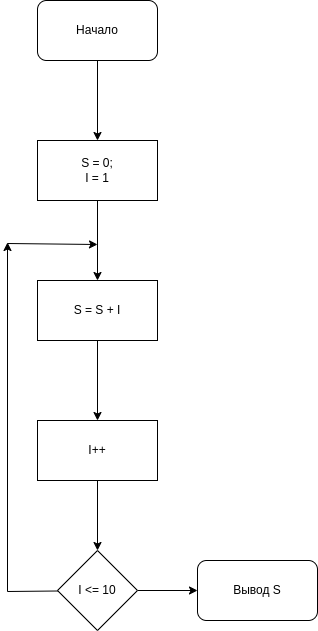

The diagram above was exported from draw.io. Its source (the exported page's mxGraphModel, read from the mxfile embedded in the PNG):
<mxGraphModel dx="1350" dy="773" grid="1" gridSize="10" guides="1" tooltips="1" connect="1" arrows="1" fold="1" page="1" pageScale="1" pageWidth="827" pageHeight="1169" math="0" shadow="0">
  <root>
    <mxCell id="0" />
    <mxCell id="1" parent="0" />
    <mxCell id="3sUdsIbilVJgFS-7W64C-73" value="" style="edgeStyle=orthogonalEdgeStyle;rounded=0;orthogonalLoop=1;jettySize=auto;html=1;" edge="1" parent="1" source="3sUdsIbilVJgFS-7W64C-58" target="3sUdsIbilVJgFS-7W64C-72">
      <mxGeometry relative="1" as="geometry" />
    </mxCell>
    <mxCell id="3sUdsIbilVJgFS-7W64C-58" value="Начало" style="rounded=1;whiteSpace=wrap;html=1;" vertex="1" parent="1">
      <mxGeometry x="350" y="39" width="120" height="60" as="geometry" />
    </mxCell>
    <mxCell id="3sUdsIbilVJgFS-7W64C-75" value="" style="edgeStyle=orthogonalEdgeStyle;rounded=0;orthogonalLoop=1;jettySize=auto;html=1;" edge="1" parent="1" source="3sUdsIbilVJgFS-7W64C-72" target="3sUdsIbilVJgFS-7W64C-74">
      <mxGeometry relative="1" as="geometry" />
    </mxCell>
    <mxCell id="3sUdsIbilVJgFS-7W64C-72" value="S = 0;&lt;br&gt;I = 1" style="whiteSpace=wrap;html=1;rounded=0;" vertex="1" parent="1">
      <mxGeometry x="350" y="179" width="120" height="60" as="geometry" />
    </mxCell>
    <mxCell id="3sUdsIbilVJgFS-7W64C-79" value="" style="edgeStyle=orthogonalEdgeStyle;rounded=0;orthogonalLoop=1;jettySize=auto;html=1;" edge="1" parent="1" source="3sUdsIbilVJgFS-7W64C-74" target="3sUdsIbilVJgFS-7W64C-78">
      <mxGeometry relative="1" as="geometry" />
    </mxCell>
    <mxCell id="3sUdsIbilVJgFS-7W64C-74" value="S = S + I" style="whiteSpace=wrap;html=1;rounded=0;" vertex="1" parent="1">
      <mxGeometry x="350" y="319" width="120" height="60" as="geometry" />
    </mxCell>
    <mxCell id="3sUdsIbilVJgFS-7W64C-81" value="" style="edgeStyle=orthogonalEdgeStyle;rounded=0;orthogonalLoop=1;jettySize=auto;html=1;" edge="1" parent="1" source="3sUdsIbilVJgFS-7W64C-78" target="3sUdsIbilVJgFS-7W64C-80">
      <mxGeometry relative="1" as="geometry" />
    </mxCell>
    <mxCell id="3sUdsIbilVJgFS-7W64C-78" value="I++" style="whiteSpace=wrap;html=1;rounded=0;" vertex="1" parent="1">
      <mxGeometry x="350" y="459" width="120" height="60" as="geometry" />
    </mxCell>
    <mxCell id="3sUdsIbilVJgFS-7W64C-85" value="" style="edgeStyle=orthogonalEdgeStyle;rounded=0;orthogonalLoop=1;jettySize=auto;html=1;" edge="1" parent="1" source="3sUdsIbilVJgFS-7W64C-80" target="3sUdsIbilVJgFS-7W64C-84">
      <mxGeometry relative="1" as="geometry" />
    </mxCell>
    <mxCell id="3sUdsIbilVJgFS-7W64C-80" value="I &amp;lt;= 10" style="rhombus;whiteSpace=wrap;html=1;rounded=0;" vertex="1" parent="1">
      <mxGeometry x="370" y="589" width="80" height="80" as="geometry" />
    </mxCell>
    <mxCell id="3sUdsIbilVJgFS-7W64C-82" value="" style="endArrow=classic;html=1;rounded=0;" edge="1" parent="1">
      <mxGeometry width="50" height="50" relative="1" as="geometry">
        <mxPoint x="370" y="629.5" as="sourcePoint" />
        <mxPoint x="320" y="281" as="targetPoint" />
        <Array as="points">
          <mxPoint x="320" y="630" />
        </Array>
      </mxGeometry>
    </mxCell>
    <mxCell id="3sUdsIbilVJgFS-7W64C-83" value="" style="endArrow=classic;html=1;rounded=0;" edge="1" parent="1">
      <mxGeometry width="50" height="50" relative="1" as="geometry">
        <mxPoint x="320" y="282" as="sourcePoint" />
        <mxPoint x="410" y="283" as="targetPoint" />
      </mxGeometry>
    </mxCell>
    <mxCell id="3sUdsIbilVJgFS-7W64C-84" value="Вывод S" style="whiteSpace=wrap;html=1;rounded=1;" vertex="1" parent="1">
      <mxGeometry x="510" y="599" width="120" height="60" as="geometry" />
    </mxCell>
  </root>
</mxGraphModel>